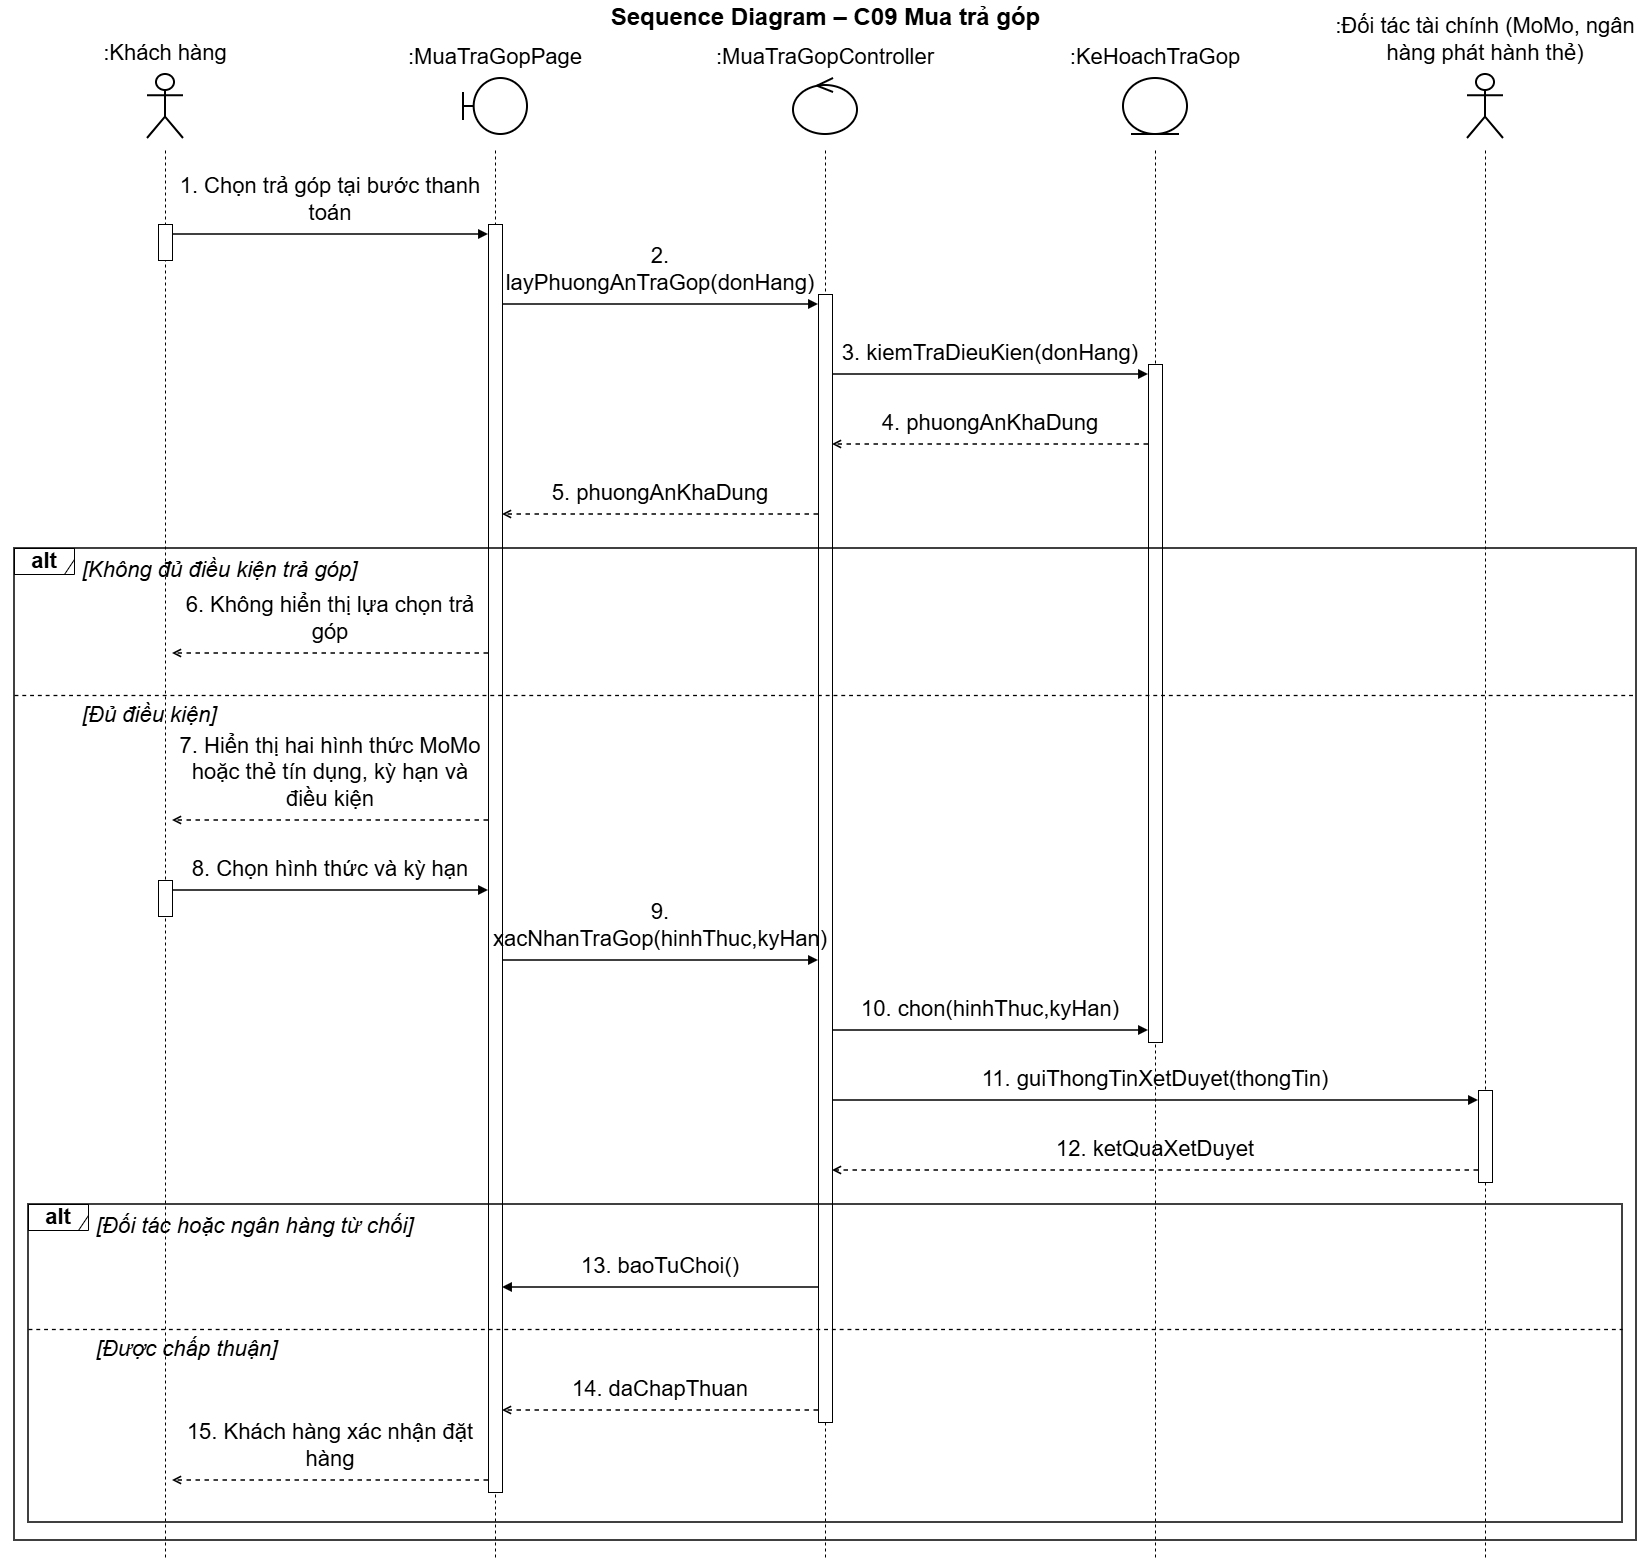

The diagram above was exported from draw.io. Its source (the exported page's mxGraphModel, read from the mxfile embedded in the PNG):
<mxGraphModel dx="2286" dy="1611" grid="0" gridSize="10" guides="1" tooltips="1" connect="1" arrows="1" fold="1" page="1" pageScale="1" pageWidth="1730" pageHeight="1600" math="0" shadow="0">
  <root>
    <mxCell id="0" />
    <mxCell id="1" parent="0" />
    <mxCell id="c3" parent="1" style="text;html=1;align=center;verticalAlign=middle;fontSize=20;fontStyle=1;fontFamily=Helvetica;labelBackgroundColor=none;" value="&lt;font style=&quot;font-size: 24px;&quot;&gt;Sequence Diagram – C09 Mua trả góp&lt;/font&gt;" vertex="1">
      <mxGeometry height="34" width="1650" x="40" as="geometry" />
    </mxCell>
    <mxCell id="c4" parent="1" style="shape=umlActor;verticalLabelPosition=top;verticalAlign=bottom;html=1;outlineConnect=0;whiteSpace=wrap;strokeWidth=2;fontSize=22;fontFamily=Helvetica;labelWidth=300;labelPosition=center;align=center;spacingBottom=6;labelBackgroundColor=none;" value=":Khách hàng" vertex="1">
      <mxGeometry height="64" width="36" x="187" y="74" as="geometry" />
    </mxCell>
    <mxCell id="c5" parent="1" style="shape=umlBoundary;verticalLabelPosition=top;verticalAlign=bottom;html=1;outlineConnect=0;whiteSpace=wrap;strokeWidth=2;fontSize=22;fontFamily=Helvetica;labelWidth=300;labelPosition=center;align=center;spacingBottom=6;labelBackgroundColor=none;" value=":MuaTraGopPage" vertex="1">
      <mxGeometry height="56" width="64" x="503" y="78" as="geometry" />
    </mxCell>
    <mxCell id="c6" parent="1" style="shape=umlControl;verticalLabelPosition=top;verticalAlign=bottom;html=1;outlineConnect=0;whiteSpace=wrap;strokeWidth=2;fontSize=22;fontFamily=Helvetica;labelWidth=300;labelPosition=center;align=center;spacingBottom=6;labelBackgroundColor=none;" value=":MuaTraGopController" vertex="1">
      <mxGeometry height="56" width="64" x="833" y="78" as="geometry" />
    </mxCell>
    <mxCell id="c7" parent="1" style="shape=umlEntity;verticalLabelPosition=top;verticalAlign=bottom;html=1;outlineConnect=0;whiteSpace=wrap;strokeWidth=2;fontSize=22;fontFamily=Helvetica;labelWidth=300;labelPosition=center;align=center;spacingBottom=6;labelBackgroundColor=none;" value=":KeHoachTraGop" vertex="1">
      <mxGeometry height="56" width="64" x="1163" y="78" as="geometry" />
    </mxCell>
    <mxCell id="c8" parent="1" style="shape=umlActor;verticalLabelPosition=top;verticalAlign=bottom;html=1;outlineConnect=0;whiteSpace=wrap;strokeWidth=2;fontSize=22;fontFamily=Helvetica;labelWidth=300;labelPosition=center;align=center;spacingBottom=6;labelBackgroundColor=none;" value=":Đối tác tài chính (MoMo, ngân hàng phát hành thẻ)" vertex="1">
      <mxGeometry height="64" width="36" x="1507" y="74" as="geometry" />
    </mxCell>
    <mxCell id="c49" edge="1" parent="1" style="endArrow=none;dashed=1;html=1;strokeWidth=1;labelBackgroundColor=none;fontColor=default;" value="">
      <mxGeometry relative="1" as="geometry">
        <mxPoint x="205" y="150" as="sourcePoint" />
        <mxPoint x="205" y="1560" as="targetPoint" />
      </mxGeometry>
    </mxCell>
    <mxCell id="c50" edge="1" parent="1" style="endArrow=none;dashed=1;html=1;strokeWidth=1;labelBackgroundColor=none;fontColor=default;" value="">
      <mxGeometry relative="1" as="geometry">
        <mxPoint x="535" y="150" as="sourcePoint" />
        <mxPoint x="535" y="1560" as="targetPoint" />
      </mxGeometry>
    </mxCell>
    <mxCell id="c51" edge="1" parent="1" style="endArrow=none;dashed=1;html=1;strokeWidth=1;labelBackgroundColor=none;fontColor=default;" value="">
      <mxGeometry relative="1" as="geometry">
        <mxPoint x="865" y="150" as="sourcePoint" />
        <mxPoint x="865" y="1560" as="targetPoint" />
      </mxGeometry>
    </mxCell>
    <mxCell id="c52" edge="1" parent="1" style="endArrow=none;dashed=1;html=1;strokeWidth=1;labelBackgroundColor=none;fontColor=default;" value="">
      <mxGeometry relative="1" as="geometry">
        <mxPoint x="1195" y="150" as="sourcePoint" />
        <mxPoint x="1195" y="1560" as="targetPoint" />
      </mxGeometry>
    </mxCell>
    <mxCell id="c53" edge="1" parent="1" style="endArrow=none;dashed=1;html=1;strokeWidth=1;labelBackgroundColor=none;fontColor=default;" value="">
      <mxGeometry relative="1" as="geometry">
        <mxPoint x="1525" y="150" as="sourcePoint" />
        <mxPoint x="1525" y="1560" as="targetPoint" />
      </mxGeometry>
    </mxCell>
    <mxCell id="c54" parent="1" style="rounded=0;html=1;pointerEvents=0;fontSize=22;labelBackgroundColor=none;" value="" vertex="1">
      <mxGeometry height="36" width="14" x="198" y="224" as="geometry" />
    </mxCell>
    <mxCell id="c55" parent="1" style="rounded=0;html=1;pointerEvents=0;fontSize=22;labelBackgroundColor=none;" value="" vertex="1">
      <mxGeometry height="36" width="14" x="198" y="880" as="geometry" />
    </mxCell>
    <mxCell id="c56" parent="1" style="rounded=0;html=1;pointerEvents=0;fontSize=22;labelBackgroundColor=none;" value="" vertex="1">
      <mxGeometry height="1268" width="14" x="528" y="224" as="geometry" />
    </mxCell>
    <mxCell id="c57" parent="1" style="rounded=0;html=1;pointerEvents=0;fontSize=22;labelBackgroundColor=none;" value="" vertex="1">
      <mxGeometry height="1128" width="14" x="858" y="294" as="geometry" />
    </mxCell>
    <mxCell id="c58" parent="1" style="rounded=0;html=1;pointerEvents=0;fontSize=22;labelBackgroundColor=none;" value="" vertex="1">
      <mxGeometry height="678" width="14" x="1188" y="364" as="geometry" />
    </mxCell>
    <mxCell id="c59" parent="1" style="rounded=0;html=1;pointerEvents=0;fontSize=22;labelBackgroundColor=none;" value="" vertex="1">
      <mxGeometry height="92" width="14" x="1518" y="1090" as="geometry" />
    </mxCell>
    <mxCell id="c9" parent="1" style="text;html=1;whiteSpace=wrap;align=center;verticalAlign=bottom;fontSize=22;fontFamily=Helvetica;spacing=0;spacingBottom=2;labelBackgroundColor=none;" value="1. Chọn trả góp tại bước thanh toán" vertex="1">
      <mxGeometry height="52" width="306" x="217" y="176" as="geometry" />
    </mxCell>
    <mxCell id="c10" edge="1" parent="1" style="html=1;strokeWidth=1.5;endArrow=block;endFill=1;fontSize=22;labelBackgroundColor=none;fontColor=default;" value="">
      <mxGeometry relative="1" as="geometry">
        <mxPoint x="212" y="234" as="sourcePoint" />
        <mxPoint x="528" y="234" as="targetPoint" />
      </mxGeometry>
    </mxCell>
    <mxCell id="c11" parent="1" style="text;html=1;whiteSpace=wrap;align=center;verticalAlign=bottom;fontSize=22;fontFamily=Helvetica;spacing=0;spacingBottom=2;labelBackgroundColor=none;" value="2. layPhuongAnTraGop(donHang)" vertex="1">
      <mxGeometry height="30" width="306" x="547" y="268" as="geometry" />
    </mxCell>
    <mxCell id="c12" edge="1" parent="1" style="html=1;strokeWidth=1.5;endArrow=block;endFill=1;fontSize=22;labelBackgroundColor=none;fontColor=default;" value="">
      <mxGeometry relative="1" as="geometry">
        <mxPoint x="542" y="304" as="sourcePoint" />
        <mxPoint x="858" y="304" as="targetPoint" />
      </mxGeometry>
    </mxCell>
    <mxCell id="c13" parent="1" style="text;html=1;whiteSpace=wrap;align=center;verticalAlign=bottom;fontSize=22;fontFamily=Helvetica;spacing=0;spacingBottom=2;labelBackgroundColor=none;" value="3. kiemTraDieuKien(donHang)" vertex="1">
      <mxGeometry height="30" width="306" x="877" y="338" as="geometry" />
    </mxCell>
    <mxCell id="c14" edge="1" parent="1" style="html=1;strokeWidth=1.5;endArrow=block;endFill=1;fontSize=22;labelBackgroundColor=none;fontColor=default;" value="">
      <mxGeometry relative="1" as="geometry">
        <mxPoint x="872" y="374" as="sourcePoint" />
        <mxPoint x="1188" y="374" as="targetPoint" />
      </mxGeometry>
    </mxCell>
    <mxCell id="c15" parent="1" style="text;html=1;whiteSpace=wrap;align=center;verticalAlign=bottom;fontSize=22;fontFamily=Helvetica;spacing=0;spacingBottom=2;labelBackgroundColor=none;" value="4. phuongAnKhaDung" vertex="1">
      <mxGeometry height="30" width="306" x="877" y="408" as="geometry" />
    </mxCell>
    <mxCell id="c16" edge="1" parent="1" style="html=1;strokeWidth=1.5;dashed=1;endArrow=open;endFill=0;fontSize=22;labelBackgroundColor=none;fontColor=default;" value="">
      <mxGeometry relative="1" as="geometry">
        <mxPoint x="1188" y="444" as="sourcePoint" />
        <mxPoint x="872" y="444" as="targetPoint" />
      </mxGeometry>
    </mxCell>
    <mxCell id="c17" parent="1" style="text;html=1;whiteSpace=wrap;align=center;verticalAlign=bottom;fontSize=22;fontFamily=Helvetica;spacing=0;spacingBottom=2;labelBackgroundColor=none;" value="5. phuongAnKhaDung" vertex="1">
      <mxGeometry height="30" width="306" x="547" y="478" as="geometry" />
    </mxCell>
    <mxCell id="c18" edge="1" parent="1" style="html=1;strokeWidth=1.5;dashed=1;endArrow=open;endFill=0;fontSize=22;labelBackgroundColor=none;fontColor=default;" value="">
      <mxGeometry relative="1" as="geometry">
        <mxPoint x="858" y="514" as="sourcePoint" />
        <mxPoint x="542" y="514" as="targetPoint" />
      </mxGeometry>
    </mxCell>
    <mxCell id="c19" parent="1" style="text;html=1;whiteSpace=wrap;align=left;verticalAlign=middle;fontSize=22;fontStyle=2;fontFamily=Helvetica;labelBackgroundColor=none;" value="[Không đủ điều kiện trả góp]" vertex="1">
      <mxGeometry height="31" width="1532" x="120" y="554" as="geometry" />
    </mxCell>
    <mxCell id="c20" parent="1" style="text;html=1;whiteSpace=wrap;align=center;verticalAlign=bottom;fontSize=22;fontFamily=Helvetica;spacing=0;spacingBottom=2;labelBackgroundColor=none;" value="6. Không hiển thị lựa chọn trả góp" vertex="1">
      <mxGeometry height="52" width="306" x="217" y="595" as="geometry" />
    </mxCell>
    <mxCell id="c21" edge="1" parent="1" style="html=1;strokeWidth=1.5;dashed=1;endArrow=open;endFill=0;fontSize=22;labelBackgroundColor=none;fontColor=default;" value="">
      <mxGeometry relative="1" as="geometry">
        <mxPoint x="528" y="653" as="sourcePoint" />
        <mxPoint x="212" y="653" as="targetPoint" />
      </mxGeometry>
    </mxCell>
    <mxCell id="c22" edge="1" parent="1" style="endArrow=none;dashed=1;html=1;strokeWidth=1.3;fontSize=22;labelBackgroundColor=none;fontColor=default;" value="">
      <mxGeometry relative="1" as="geometry">
        <mxPoint x="54" y="695" as="sourcePoint" />
        <mxPoint x="1676" y="695" as="targetPoint" />
      </mxGeometry>
    </mxCell>
    <mxCell id="c23" parent="1" style="text;html=1;whiteSpace=wrap;align=left;verticalAlign=middle;fontSize=22;fontStyle=2;fontFamily=Helvetica;labelBackgroundColor=none;" value="[Đủ điều kiện]" vertex="1">
      <mxGeometry height="31" width="1532" x="120" y="699" as="geometry" />
    </mxCell>
    <mxCell id="c24" parent="1" style="text;html=1;whiteSpace=wrap;align=center;verticalAlign=bottom;fontSize=22;fontFamily=Helvetica;spacing=0;spacingBottom=2;labelBackgroundColor=none;" value="7. Hiển thị hai hình thức MoMo hoặc thẻ tín dụng, kỳ hạn và điều kiện" vertex="1">
      <mxGeometry height="74" width="306" x="217" y="740" as="geometry" />
    </mxCell>
    <mxCell id="c25" edge="1" parent="1" style="html=1;strokeWidth=1.5;dashed=1;endArrow=open;endFill=0;fontSize=22;labelBackgroundColor=none;fontColor=default;" value="">
      <mxGeometry relative="1" as="geometry">
        <mxPoint x="528" y="820" as="sourcePoint" />
        <mxPoint x="212" y="820" as="targetPoint" />
      </mxGeometry>
    </mxCell>
    <mxCell id="c26" parent="1" style="text;html=1;whiteSpace=wrap;align=center;verticalAlign=bottom;fontSize=22;fontFamily=Helvetica;spacing=0;spacingBottom=2;labelBackgroundColor=none;" value="8. Chọn hình thức và kỳ hạn" vertex="1">
      <mxGeometry height="30" width="306" x="217" y="854" as="geometry" />
    </mxCell>
    <mxCell id="c27" edge="1" parent="1" style="html=1;strokeWidth=1.5;endArrow=block;endFill=1;fontSize=22;labelBackgroundColor=none;fontColor=default;" value="">
      <mxGeometry relative="1" as="geometry">
        <mxPoint x="212" y="890" as="sourcePoint" />
        <mxPoint x="528" y="890" as="targetPoint" />
      </mxGeometry>
    </mxCell>
    <mxCell id="c28" parent="1" style="text;html=1;whiteSpace=wrap;align=center;verticalAlign=bottom;fontSize=22;fontFamily=Helvetica;spacing=0;spacingBottom=2;labelBackgroundColor=none;" value="9. xacNhanTraGop(hinhThuc,kyHan)" vertex="1">
      <mxGeometry height="30" width="306" x="547" y="924" as="geometry" />
    </mxCell>
    <mxCell id="c29" edge="1" parent="1" style="html=1;strokeWidth=1.5;endArrow=block;endFill=1;fontSize=22;labelBackgroundColor=none;fontColor=default;" value="">
      <mxGeometry relative="1" as="geometry">
        <mxPoint x="542" y="960" as="sourcePoint" />
        <mxPoint x="858" y="960" as="targetPoint" />
      </mxGeometry>
    </mxCell>
    <mxCell id="c30" parent="1" style="text;html=1;whiteSpace=wrap;align=center;verticalAlign=bottom;fontSize=22;fontFamily=Helvetica;spacing=0;spacingBottom=2;labelBackgroundColor=none;" value="10. chon(hinhThuc,kyHan)" vertex="1">
      <mxGeometry height="30" width="306" x="877" y="994" as="geometry" />
    </mxCell>
    <mxCell id="c31" edge="1" parent="1" style="html=1;strokeWidth=1.5;endArrow=block;endFill=1;fontSize=22;labelBackgroundColor=none;fontColor=default;" value="">
      <mxGeometry relative="1" as="geometry">
        <mxPoint x="872" y="1030" as="sourcePoint" />
        <mxPoint x="1188" y="1030" as="targetPoint" />
      </mxGeometry>
    </mxCell>
    <mxCell id="c32" parent="1" style="text;html=1;whiteSpace=wrap;align=center;verticalAlign=bottom;fontSize=22;fontFamily=Helvetica;spacing=0;spacingBottom=2;labelBackgroundColor=none;" value="11. guiThongTinXetDuyet(thongTin)" vertex="1">
      <mxGeometry height="30" width="636" x="877" y="1064" as="geometry" />
    </mxCell>
    <mxCell id="c33" edge="1" parent="1" style="html=1;strokeWidth=1.5;endArrow=block;endFill=1;fontSize=22;labelBackgroundColor=none;fontColor=default;" value="">
      <mxGeometry relative="1" as="geometry">
        <mxPoint x="872" y="1100" as="sourcePoint" />
        <mxPoint x="1518" y="1100" as="targetPoint" />
      </mxGeometry>
    </mxCell>
    <mxCell id="c34" parent="1" style="text;html=1;whiteSpace=wrap;align=center;verticalAlign=bottom;fontSize=22;fontFamily=Helvetica;spacing=0;spacingBottom=2;labelBackgroundColor=none;" value="12. ketQuaXetDuyet" vertex="1">
      <mxGeometry height="30" width="636" x="877" y="1134" as="geometry" />
    </mxCell>
    <mxCell id="c35" edge="1" parent="1" style="html=1;strokeWidth=1.5;dashed=1;endArrow=open;endFill=0;fontSize=22;labelBackgroundColor=none;fontColor=default;" value="">
      <mxGeometry relative="1" as="geometry">
        <mxPoint x="1518" y="1170" as="sourcePoint" />
        <mxPoint x="872" y="1170" as="targetPoint" />
      </mxGeometry>
    </mxCell>
    <mxCell id="c36" parent="1" style="text;html=1;whiteSpace=wrap;align=left;verticalAlign=middle;fontSize=22;fontStyle=2;fontFamily=Helvetica;labelBackgroundColor=none;" value="[Đối tác hoặc ngân hàng từ chối]" vertex="1">
      <mxGeometry height="31" width="1504" x="134" y="1210" as="geometry" />
    </mxCell>
    <mxCell id="c37" parent="1" style="text;html=1;whiteSpace=wrap;align=center;verticalAlign=bottom;fontSize=22;fontFamily=Helvetica;spacing=0;spacingBottom=2;labelBackgroundColor=none;" value="13. baoTuChoi()" vertex="1">
      <mxGeometry height="30" width="306" x="547" y="1251" as="geometry" />
    </mxCell>
    <mxCell id="c38" edge="1" parent="1" style="html=1;strokeWidth=1.5;endArrow=block;endFill=1;fontSize=22;labelBackgroundColor=none;fontColor=default;" value="">
      <mxGeometry relative="1" as="geometry">
        <mxPoint x="858" y="1287" as="sourcePoint" />
        <mxPoint x="542" y="1287" as="targetPoint" />
      </mxGeometry>
    </mxCell>
    <mxCell id="c39" edge="1" parent="1" style="endArrow=none;dashed=1;html=1;strokeWidth=1.3;fontSize=22;labelBackgroundColor=none;fontColor=default;" value="">
      <mxGeometry relative="1" as="geometry">
        <mxPoint x="68" y="1329" as="sourcePoint" />
        <mxPoint x="1662" y="1329" as="targetPoint" />
      </mxGeometry>
    </mxCell>
    <mxCell id="c40" parent="1" style="text;html=1;whiteSpace=wrap;align=left;verticalAlign=middle;fontSize=22;fontStyle=2;fontFamily=Helvetica;labelBackgroundColor=none;" value="[Được chấp thuận]" vertex="1">
      <mxGeometry height="31" width="1504" x="134" y="1333" as="geometry" />
    </mxCell>
    <mxCell id="c41" parent="1" style="text;html=1;whiteSpace=wrap;align=center;verticalAlign=bottom;fontSize=22;fontFamily=Helvetica;spacing=0;spacingBottom=2;labelBackgroundColor=none;" value="14. daChapThuan" vertex="1">
      <mxGeometry height="30" width="306" x="547" y="1374" as="geometry" />
    </mxCell>
    <mxCell id="c42" edge="1" parent="1" style="html=1;strokeWidth=1.5;dashed=1;endArrow=open;endFill=0;fontSize=22;labelBackgroundColor=none;fontColor=default;" value="">
      <mxGeometry relative="1" as="geometry">
        <mxPoint x="858" y="1410" as="sourcePoint" />
        <mxPoint x="542" y="1410" as="targetPoint" />
      </mxGeometry>
    </mxCell>
    <mxCell id="c43" parent="1" style="text;html=1;whiteSpace=wrap;align=center;verticalAlign=bottom;fontSize=22;fontFamily=Helvetica;spacing=0;spacingBottom=2;labelBackgroundColor=none;" value="15. Khách hàng xác nhận đặt hàng" vertex="1">
      <mxGeometry height="30" width="306" x="217" y="1444" as="geometry" />
    </mxCell>
    <mxCell id="c44" edge="1" parent="1" style="html=1;strokeWidth=1.5;dashed=1;endArrow=open;endFill=0;fontSize=22;labelBackgroundColor=none;fontColor=default;" value="">
      <mxGeometry relative="1" as="geometry">
        <mxPoint x="528" y="1480" as="sourcePoint" />
        <mxPoint x="212" y="1480" as="targetPoint" />
      </mxGeometry>
    </mxCell>
    <mxCell id="c45" parent="1" style="shape=umlFrame;whiteSpace=wrap;html=1;pointerEvents=0;width=60;height=26;fontSize=22;fontStyle=1;labelBackgroundColor=none;" value="alt" vertex="1">
      <mxGeometry height="26" width="60" x="68" y="1204" as="geometry" />
    </mxCell>
    <mxCell id="c46" parent="1" style="rounded=0;whiteSpace=wrap;html=1;fillColor=none;strokeWidth=1.5;pointerEvents=0;fontSize=22;labelBackgroundColor=none;" value="" vertex="1">
      <mxGeometry height="318" width="1594" x="68" y="1204" as="geometry" />
    </mxCell>
    <mxCell id="c47" parent="1" style="shape=umlFrame;whiteSpace=wrap;html=1;pointerEvents=0;width=60;height=26;fontSize=22;fontStyle=1;labelBackgroundColor=none;" value="alt" vertex="1">
      <mxGeometry height="26" width="60" x="54" y="548" as="geometry" />
    </mxCell>
    <mxCell id="c48" parent="1" style="rounded=0;whiteSpace=wrap;html=1;fillColor=none;strokeWidth=1.5;pointerEvents=0;fontSize=22;labelBackgroundColor=none;" value="" vertex="1">
      <mxGeometry height="992" width="1622" x="54" y="548" as="geometry" />
    </mxCell>
  </root>
</mxGraphModel>